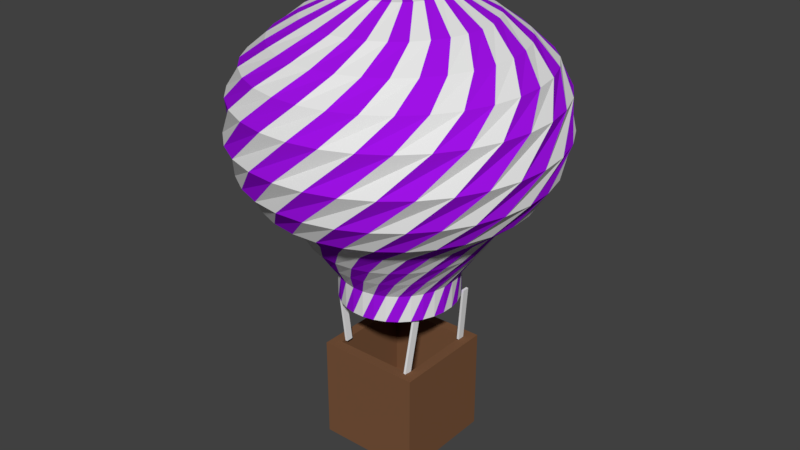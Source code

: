 # Source: Balloon2.blend  (saved by Blender 2.79.0; exported with 4.5.12 LTS)
import bpy
from mathutils import Matrix  # noqa: F401  (used for matrix-valued properties, if any)

bpy.ops.wm.read_factory_settings(use_empty=True)
scene = bpy.context.scene
scene.name = 'Scene'

# ---- collections
col_collection_1 = bpy.data.collections.new('Collection 1'); scene.collection.children.link(col_collection_1)

# ---- materials (node trees are filled in below, after node groups)
mat_main = bpy.data.materials.new('Main')
mat_main.alpha_threshold = 0.0
mat_main.roughness = 0.5
mat_red = bpy.data.materials.new('Red')
mat_red.alpha_threshold = 0.0
mat_red.diffuse_color = (0.3515, 0.006049, 0.7991, 1.0)
mat_red.roughness = 0.5
mat_material_002 = bpy.data.materials.new('Material.002')
mat_material_002.alpha_threshold = 0.0
mat_material_002.diffuse_color = (0.1946, 0.09084, 0.04519, 1.0)
mat_material_002.roughness = 0.5

# ---- material node trees
mat_main.use_nodes = True; mat_main.node_tree.nodes.clear()
_N = mat_main.node_tree.nodes; _L = mat_main.node_tree.links
n0 = _N.new('ShaderNodeOutputMaterial'); n0.name = 'Material Output'; n0.location = (300, 300)
n1 = _N.new('ShaderNodeBsdfDiffuse'); n1.name = 'Diffuse BSDF'; n1.location = (10, 300)
_L.new(n1.outputs[0], n0.inputs[0])
n0.is_active_output = True
mat_red.use_nodes = True; mat_red.node_tree.nodes.clear()
_N = mat_red.node_tree.nodes; _L = mat_red.node_tree.links
n0 = _N.new('ShaderNodeOutputMaterial'); n0.name = 'Material Output'; n0.location = (300, 300)
n1 = _N.new('ShaderNodeBsdfDiffuse'); n1.name = 'Diffuse BSDF'; n1.location = (10, 300)
n1.inputs[0].default_value = (0.3526, 0.006201, 0.8, 1.0)
_L.new(n1.outputs[0], n0.inputs[0])
n0.is_active_output = True
mat_material_002.use_nodes = True; mat_material_002.node_tree.nodes.clear()
_N = mat_material_002.node_tree.nodes; _L = mat_material_002.node_tree.links
n0 = _N.new('ShaderNodeOutputMaterial'); n0.name = 'Material Output'; n0.location = (300, 300)
n1 = _N.new('ShaderNodeBsdfDiffuse'); n1.name = 'Diffuse BSDF'; n1.location = (10, 300)
n1.inputs[0].default_value = (0.196, 0.09152, 0.04459, 1.0)
_L.new(n1.outputs[0], n0.inputs[0])
n0.is_active_output = True

# ---- world
world_world = bpy.data.worlds.new('World'); scene.world = world_world
world_world.color = (0.05088, 0.05088, 0.05088)
world_world.use_sun_shadow = False
world_world.sun_shadow_jitter_overblur = 0.0
world_world.cycles.sampling_method = 'MANUAL'

# ---- meshes
me_cube_005 = bpy.data.meshes.new('Cube.005')
me_cube_005.from_pydata([(-1.0, -1.0, -1.0), (-1.0, -1.0, 1.0), (-1.0, 1.0, -1.0), (-1.0, 1.0, 1.0), (1.0, -1.0, -1.0), (1.0, -1.0, 1.0), (1.0, 1.0, -1.0), (1.0, 1.0, 1.0)], [], [(0, 1, 3, 2), (2, 3, 7, 6), (6, 7, 5, 4), (4, 5, 1, 0), (2, 6, 4, 0), (7, 3, 1, 5)])
me_cube_005.use_remesh_preserve_volume = False
me_cube_005.use_remesh_preserve_attributes = False
me_cube_005.use_mirror_vertex_groups = False
me_cube_005.update()
me_cube_004 = bpy.data.meshes.new('Cube.004')
me_cube_004.from_pydata([(-1.0, -1.0, -1.0), (-1.0, -1.0, 1.0), (-1.0, 1.0, -1.0), (-1.0, 1.0, 1.0), (1.0, -1.0, -1.0), (1.0, -1.0, 1.0), (1.0, 1.0, -1.0), (1.0, 1.0, 1.0)], [], [(0, 1, 3, 2), (2, 3, 7, 6), (6, 7, 5, 4), (4, 5, 1, 0), (2, 6, 4, 0), (7, 3, 1, 5)])
me_cube_004.use_remesh_preserve_volume = False
me_cube_004.use_remesh_preserve_attributes = False
me_cube_004.use_mirror_vertex_groups = False
me_cube_004.update()
me_cube_003 = bpy.data.meshes.new('Cube.003')
me_cube_003.from_pydata([(-1.0, -1.0, -1.0), (-1.0, -1.0, 1.0), (-1.0, 1.0, -1.0), (-1.0, 1.0, 1.0), (1.0, -1.0, -1.0), (1.0, -1.0, 1.0), (1.0, 1.0, -1.0), (1.0, 1.0, 1.0)], [], [(0, 1, 3, 2), (2, 3, 7, 6), (6, 7, 5, 4), (4, 5, 1, 0), (2, 6, 4, 0), (7, 3, 1, 5)])
me_cube_003.materials.append(mat_main)
me_cube_003.use_remesh_preserve_volume = False
me_cube_003.use_remesh_preserve_attributes = False
me_cube_003.use_mirror_vertex_groups = False
me_cube_003.update()
me_cube_002 = bpy.data.meshes.new('Cube.002')
me_cube_002.from_pydata([(-1.0, -1.0, -1.0), (-1.0, -1.0, 1.0), (-1.0, 1.0, -1.0), (-1.0, 1.0, 1.0), (1.0, -1.0, -1.0), (1.0, -1.0, 1.0), (1.0, 1.0, -1.0), (1.0, 1.0, 1.0)], [], [(0, 1, 3, 2), (2, 3, 7, 6), (6, 7, 5, 4), (4, 5, 1, 0), (2, 6, 4, 0), (7, 3, 1, 5)])
me_cube_002.use_remesh_preserve_volume = False
me_cube_002.use_remesh_preserve_attributes = False
me_cube_002.use_mirror_vertex_groups = False
me_cube_002.update()
me_cylinder_001 = bpy.data.meshes.new('Cylinder.001')
me_cylinder_001.from_pydata([(0.1018, 0.9948, -1.0), (-0.1018, 0.9948, 1.0), (0.2939, 0.9558, -1.0), (0.09428, 0.9955, 1.0), (0.4747, 0.8801, -1.0), (0.2867, 0.958, 1.0), (0.6373, 0.7706, -1.0), (0.4681, 0.8837, 1.0), (0.7754, 0.6315, -1.0), (0.6315, 0.7754, 1.0), (0.8837, 0.4681, -1.0), (0.7706, 0.6373, 1.0), (0.958, 0.2867, -1.0), (0.8801, 0.4747, 1.0), (0.9955, 0.09428, -1.0), (0.9558, 0.2939, 1.0), (0.9948, -0.1018, -1.0), (0.9948, 0.1018, 1.0), (0.9558, -0.2939, -1.0), (0.9955, -0.09428, 1.0), (0.8801, -0.4747, -1.0), (0.958, -0.2867, 1.0), (0.7706, -0.6373, -1.0), (0.8837, -0.4681, 1.0), (0.6315, -0.7754, -1.0), (0.7754, -0.6315, 1.0), (0.4681, -0.8837, -1.0), (0.6373, -0.7706, 1.0), (0.2867, -0.958, -1.0), (0.4747, -0.8801, 1.0), (0.09428, -0.9955, -1.0), (0.2939, -0.9558, 1.0), (-0.1018, -0.9948, -1.0), (0.1018, -0.9948, 1.0), (-0.2939, -0.9558, -1.0), (-0.09428, -0.9955, 1.0), (-0.4747, -0.8801, -1.0), (-0.2867, -0.958, 1.0), (-0.6373, -0.7706, -1.0), (-0.4681, -0.8837, 1.0), (-0.7754, -0.6315, -1.0), (-0.6315, -0.7754, 1.0), (-0.8837, -0.4681, -1.0), (-0.7706, -0.6373, 1.0), (-0.958, -0.2867, -1.0), (-0.8801, -0.4747, 1.0), (-0.9955, -0.09427, -1.0), (-0.9558, -0.2939, 1.0), (-0.9948, 0.1018, -1.0), (-0.9948, -0.1018, 1.0), (-0.9558, 0.2939, -1.0), (-0.9955, 0.09428, 1.0), (-0.8801, 0.4747, -1.0), (-0.958, 0.2867, 1.0), (-0.7706, 0.6373, -1.0), (-0.8837, 0.4681, 1.0), (-0.6315, 0.7754, -1.0), (-0.7754, 0.6315, 1.0), (-0.4681, 0.8837, -1.0), (-0.6373, 0.7706, 1.0), (-0.2867, 0.958, -1.0), (-0.4747, 0.8801, 1.0), (-0.09427, 0.9955, -1.0), (-0.2939, 0.9558, 1.0), (-0.3083, 1.192, 2.482), (-0.06978, 1.23, 2.482), (0.1714, 1.22, 2.482), (0.4061, 1.163, 2.482), (0.6251, 1.061, 2.482), (0.8201, 0.9188, 2.482), (0.9836, 0.7411, 2.482), (1.109, 0.535, 2.482), (1.192, 0.3083, 2.482), (1.23, 0.06978, 2.482), (1.22, -0.1714, 2.482), (1.163, -0.4061, 2.482), (1.061, -0.6251, 2.482), (0.9188, -0.8201, 2.482), (0.7411, -0.9836, 2.482), (0.535, -1.109, 2.482), (0.3083, -1.192, 2.482), (0.06977, -1.23, 2.482), (-0.1714, -1.22, 2.482), (-0.4061, -1.163, 2.482), (-0.6251, -1.061, 2.482), (-0.8201, -0.9188, 2.482), (-0.9836, -0.7411, 2.482), (-1.109, -0.535, 2.482), (-1.192, -0.3083, 2.482), (-1.23, -0.06977, 2.482), (-1.22, 0.1714, 2.482), (-1.163, 0.4061, 2.482), (-1.061, 0.6251, 2.482), (-0.9188, 0.8201, 2.482), (-0.7411, 0.9836, 2.482), (-0.535, 1.109, 2.482), (-0.5841, 1.366, 3.965), (-0.3064, 1.453, 3.965), (-0.01699, 1.485, 3.965), (0.2731, 1.46, 3.965), (0.5527, 1.379, 3.965), (0.8111, 1.244, 3.965), (1.038, 1.062, 3.965), (1.226, 0.8393, 3.965), (1.366, 0.5841, 3.965), (1.453, 0.3064, 3.965), (1.485, 0.01699, 3.965), (1.46, -0.2731, 3.965), (1.379, -0.5527, 3.965), (1.244, -0.8111, 3.965), (1.062, -1.038, 3.965), (0.8393, -1.226, 3.965), (0.5841, -1.366, 3.965), (0.3064, -1.453, 3.965), (0.01699, -1.485, 3.965), (-0.2731, -1.46, 3.965), (-0.5527, -1.379, 3.965), (-0.8111, -1.244, 3.965), (-1.038, -1.062, 3.965), (-1.226, -0.8393, 3.965), (-1.366, -0.5841, 3.965), (-1.453, -0.3064, 3.965), (-1.485, -0.01699, 3.965), (-1.46, 0.2731, 3.965), (-1.379, 0.5527, 3.965), (-1.244, 0.8111, 3.965), (-1.062, 1.038, 3.965), (-0.8393, 1.226, 3.965), (-0.9425, 1.466, 5.606), (-0.6385, 1.622, 5.606), (-0.3098, 1.715, 5.606), (0.0307, 1.742, 5.606), (0.3701, 1.703, 5.606), (0.6952, 1.598, 5.606), (0.9936, 1.432, 5.606), (1.254, 1.21, 5.606), (1.466, 0.9425, 5.606), (1.622, 0.6385, 5.606), (1.715, 0.3098, 5.606), (1.742, -0.0307, 5.606), (1.703, -0.3701, 5.606), (1.598, -0.6952, 5.606), (1.432, -0.9936, 5.606), (1.21, -1.254, 5.606), (0.9425, -1.466, 5.606), (0.6385, -1.622, 5.606), (0.3098, -1.715, 5.606), (-0.0307, -1.742, 5.606), (-0.3701, -1.703, 5.606), (-0.6952, -1.598, 5.606), (-0.9936, -1.432, 5.606), (-1.254, -1.21, 5.606), (-1.466, -0.9425, 5.606), (-1.622, -0.6384, 5.606), (-1.715, -0.3098, 5.606), (-1.742, 0.03071, 5.606), (-1.703, 0.3701, 5.606), (-1.598, 0.6952, 5.606), (-1.432, 0.9936, 5.606), (-1.21, 1.254, 5.606), (-1.501, 1.63, 7.3), (-1.154, 1.891, 7.3), (-0.7626, 2.08, 7.3), (-0.3422, 2.189, 7.3), (0.09143, 2.214, 7.3), (0.5215, 2.153, 7.3), (0.9315, 2.01, 7.3), (1.306, 1.79, 7.3), (1.63, 1.501, 7.3), (1.891, 1.154, 7.3), (2.08, 0.7626, 7.3), (2.189, 0.3422, 7.3), (2.214, -0.09143, 7.3), (2.153, -0.5215, 7.3), (2.01, -0.9315, 7.3), (1.79, -1.306, 7.3), (1.501, -1.63, 7.3), (1.154, -1.891, 7.3), (0.7626, -2.08, 7.3), (0.3422, -2.189, 7.3), (-0.09143, -2.214, 7.3), (-0.5215, -2.153, 7.3), (-0.9315, -2.01, 7.3), (-1.306, -1.79, 7.3), (-1.63, -1.501, 7.3), (-1.891, -1.154, 7.3), (-2.08, -0.7626, 7.3), (-2.189, -0.3422, 7.3), (-2.214, 0.09143, 7.3), (-2.153, 0.5215, 7.3), (-2.01, 0.9315, 7.3), (-1.79, 1.306, 7.3), (-2.015, 1.476, 9.206), (-1.688, 1.841, 9.206), (-1.296, 2.135, 9.206), (-0.855, 2.347, 9.206), (-0.3807, 2.469, 9.206), (0.1083, 2.496, 9.206), (0.5931, 2.427, 9.206), (1.055, 2.264, 9.206), (1.476, 2.015, 9.206), (1.841, 1.688, 9.206), (2.135, 1.296, 9.206), (2.347, 0.855, 9.206), (2.469, 0.3807, 9.206), (2.496, -0.1083, 9.206), (2.427, -0.5931, 9.206), (2.264, -1.055, 9.206), (2.015, -1.476, 9.206), (1.688, -1.841, 9.206), (1.296, -2.135, 9.206), (0.855, -2.347, 9.206), (0.3807, -2.469, 9.206), (-0.1083, -2.496, 9.206), (-0.5931, -2.427, 9.206), (-1.055, -2.264, 9.206), (-1.476, -2.015, 9.206), (-1.841, -1.688, 9.206), (-2.135, -1.296, 9.206), (-2.347, -0.855, 9.206), (-2.469, -0.3807, 9.206), (-2.496, 0.1083, 9.206), (-2.427, 0.5931, 9.206), (-2.264, 1.055, 9.206), (-2.44, 1.002, 11.59), (-2.197, 1.458, 11.59), (-1.871, 1.859, 11.59), (-1.472, 2.188, 11.59), (-1.017, 2.433, 11.59), (-0.5226, 2.585, 11.59), (-0.008277, 2.637, 11.59), (0.5064, 2.588, 11.59), (1.002, 2.44, 11.59), (1.458, 2.197, 11.59), (1.859, 1.871, 11.59), (2.188, 1.472, 11.59), (2.433, 1.017, 11.59), (2.585, 0.5226, 11.59), (2.637, 0.008276, 11.59), (2.588, -0.5064, 11.59), (2.44, -1.002, 11.59), (2.197, -1.458, 11.59), (1.871, -1.859, 11.59), (1.472, -2.188, 11.59), (1.017, -2.433, 11.59), (0.5226, -2.585, 11.59), (0.008275, -2.637, 11.59), (-0.5064, -2.588, 11.59), (-1.002, -2.44, 11.59), (-1.458, -2.197, 11.59), (-1.859, -1.871, 11.59), (-2.188, -1.472, 11.59), (-2.433, -1.017, 11.59), (-2.585, -0.5226, 11.59), (-2.637, -0.008274, 11.59), (-2.588, 0.5064, 11.59), (-2.554, 0.2794, 14.34), (-2.451, 0.7723, 14.34), (-2.253, 1.236, 14.34), (-1.969, 1.651, 14.34), (-1.609, 2.004, 14.34), (-1.187, 2.279, 14.34), (-0.7194, 2.467, 14.34), (-0.2243, 2.56, 14.34), (0.2794, 2.554, 14.34), (0.7723, 2.451, 14.34), (1.236, 2.253, 14.34), (1.651, 1.969, 14.34), (2.004, 1.609, 14.34), (2.279, 1.187, 14.34), (2.467, 0.7194, 14.34), (2.56, 0.2243, 14.34), (2.554, -0.2794, 14.34), (2.451, -0.7723, 14.34), (2.253, -1.236, 14.34), (1.969, -1.651, 14.34), (1.609, -2.004, 14.34), (1.187, -2.279, 14.34), (0.7194, -2.467, 14.34), (0.2243, -2.56, 14.34), (-0.2794, -2.554, 14.34), (-0.7723, -2.451, 14.34), (-1.236, -2.253, 14.34), (-1.651, -1.969, 14.34), (-2.004, -1.609, 14.34), (-2.279, -1.187, 14.34), (-2.467, -0.7194, 14.34), (-2.56, -0.2243, 14.34), (-2.336, -0.2125, 16.3), (-2.333, 0.2473, 16.3), (-2.24, 0.6976, 16.3), (-2.06, 1.121, 16.3), (-1.802, 1.502, 16.3), (-1.475, 1.824, 16.3), (-1.09, 2.077, 16.3), (-0.6642, 2.25, 16.3), (-0.2125, 2.336, 16.3), (0.2473, 2.333, 16.3), (0.6976, 2.24, 16.3), (1.121, 2.06, 16.3), (1.502, 1.802, 16.3), (1.824, 1.475, 16.3), (2.077, 1.09, 16.3), (2.25, 0.6642, 16.3), (2.336, 0.2125, 16.3), (2.333, -0.2473, 16.3), (2.24, -0.6976, 16.3), (2.06, -1.121, 16.3), (1.802, -1.502, 16.3), (1.475, -1.824, 16.3), (1.09, -2.077, 16.3), (0.6642, -2.25, 16.3), (0.2125, -2.336, 16.3), (-0.2473, -2.333, 16.3), (-0.6976, -2.24, 16.3), (-1.121, -2.06, 16.3), (-1.502, -1.802, 16.3), (-1.824, -1.475, 16.3), (-2.077, -1.09, 16.3), (-2.25, -0.6642, 16.3), (-1.883, -0.4861, 17.89), (-1.942, -0.1094, 17.89), (-1.926, 0.2715, 17.89), (-1.836, 0.642, 17.89), (-1.675, 0.9878, 17.89), (-1.45, 1.296, 17.89), (-1.17, 1.554, 17.89), (-0.8441, 1.752, 17.89), (-0.4861, 1.883, 17.89), (-0.1094, 1.942, 17.89), (0.2715, 1.926, 17.89), (0.642, 1.836, 17.89), (0.9878, 1.675, 17.89), (1.296, 1.45, 17.89), (1.554, 1.17, 17.89), (1.752, 0.8441, 17.89), (1.883, 0.4861, 17.89), (1.942, 0.1094, 17.89), (1.926, -0.2715, 17.89), (1.836, -0.642, 17.89), (1.675, -0.9878, 17.89), (1.45, -1.296, 17.89), (1.17, -1.554, 17.89), (0.8441, -1.752, 17.89), (0.4861, -1.883, 17.89), (0.1094, -1.942, 17.89), (-0.2715, -1.926, 17.89), (-0.642, -1.836, 17.89), (-0.9878, -1.675, 17.89), (-1.296, -1.45, 17.89), (-1.554, -1.17, 17.89), (-1.752, -0.8441, 17.89), (-1.354, -0.5785, 19.37), (-1.441, -0.3032, 19.37), (-1.472, -0.01624, 19.37), (-1.447, 0.2713, 19.37), (-1.367, 0.5485, 19.37), (-1.233, 0.8045, 19.37), (-1.053, 1.03, 19.37), (-0.8315, 1.215, 19.37), (-0.5785, 1.354, 19.37), (-0.3032, 1.441, 19.37), (-0.01624, 1.472, 19.37), (0.2713, 1.447, 19.37), (0.5485, 1.367, 19.37), (0.8045, 1.233, 19.37), (1.03, 1.053, 19.37), (1.215, 0.8315, 19.37), (1.354, 0.5785, 19.37), (1.441, 0.3032, 19.37), (1.472, 0.01624, 19.37), (1.447, -0.2713, 19.37), (1.367, -0.5485, 19.37), (1.233, -0.8045, 19.37), (1.053, -1.03, 19.37), (0.8315, -1.215, 19.37), (0.5785, -1.354, 19.37), (0.3032, -1.441, 19.37), (0.01624, -1.472, 19.37), (-0.2713, -1.447, 19.37), (-0.5485, -1.367, 19.37), (-0.8045, -1.233, 19.37), (-1.03, -1.053, 19.37), (-1.215, -0.8315, 19.37), (-0.67, -0.4152, 20.85), (-0.7381, -0.2766, 20.85), (-0.7779, -0.1272, 20.85), (-0.7878, 0.02697, 20.85), (-0.7674, 0.1801, 20.85), (-0.7175, 0.3264, 20.85), (-0.64, 0.4601, 20.85), (-0.538, 0.5761, 20.85), (-0.4152, 0.67, 20.85), (-0.2766, 0.7381, 20.85), (-0.1272, 0.7779, 20.85), (0.02697, 0.7878, 20.85), (0.1801, 0.7674, 20.85), (0.3264, 0.7175, 20.85), (0.4601, 0.64, 20.85), (0.5761, 0.538, 20.85), (0.67, 0.4152, 20.85), (0.7381, 0.2766, 20.85), (0.7779, 0.1272, 20.85), (0.7878, -0.02697, 20.85), (0.7674, -0.1801, 20.85), (0.7175, -0.3264, 20.85), (0.64, -0.4601, 20.85), (0.538, -0.5761, 20.85), (0.4152, -0.67, 20.85), (0.2766, -0.7381, 20.85), (0.1272, -0.7779, 20.85), (-0.02697, -0.7878, 20.85), (-0.1801, -0.7674, 20.85), (-0.3264, -0.7175, 20.85), (-0.4601, -0.64, 20.85), (-0.5761, -0.538, 20.85), (-0.01948, -0.01302, 21.19), (-0.02165, -0.008972, 21.19), (-0.02298, -0.004576, 21.19), (-0.02344, -4.075e-06, 21.19), (-0.02299, 0.004568, 21.19), (-0.02165, 0.008964, 21.19), (-0.01949, 0.01302, 21.19), (-0.01657, 0.01657, 21.19), (-0.01302, 0.01948, 21.19), (-0.008972, 0.02165, 21.19), (-0.004576, 0.02298, 21.19), (-4.166e-06, 0.02344, 21.19), (0.004568, 0.02299, 21.19), (0.008964, 0.02165, 21.19), (0.01302, 0.01949, 21.19), (0.01657, 0.01657, 21.19), (0.01948, 0.01302, 21.19), (0.02165, 0.008972, 21.19), (0.02298, 0.004576, 21.19), (0.02343, 3.752e-06, 21.19), (0.02299, -0.004568, 21.19), (0.02165, -0.008965, 21.19), (0.01949, -0.01302, 21.19), (0.01657, -0.01657, 21.19), (0.01302, -0.01948, 21.19), (0.008972, -0.02165, 21.19), (0.004576, -0.02298, 21.19), (3.695e-06, -0.02344, 21.19), (-0.004568, -0.02299, 21.19), (-0.008965, -0.02165, 21.19), (-0.01302, -0.01949, 21.19), (-0.01657, -0.01657, 21.19), (0.05972, 0.5839, -1.0), (0.1725, 0.561, -1.0), (0.2786, 0.5166, -1.0), (0.374, 0.4523, -1.0), (0.4551, 0.3706, -1.0), (0.5186, 0.2747, -1.0), (0.5623, 0.1683, -1.0), (0.5843, 0.05533, -1.0), (0.5839, -0.05972, -1.0), (0.561, -0.1725, -1.0), (0.5166, -0.2786, -1.0), (0.4523, -0.374, -1.0), (0.3706, -0.4551, -1.0), (0.2747, -0.5186, -1.0), (0.1683, -0.5623, -1.0), (0.05533, -0.5843, -1.0), (-0.05972, -0.5839, -1.0), (-0.1725, -0.561, -1.0), (-0.2786, -0.5166, -1.0), (-0.374, -0.4523, -1.0), (-0.4551, -0.3706, -1.0), (-0.5186, -0.2747, -1.0), (-0.5623, -0.1683, -1.0), (-0.5843, -0.05533, -1.0), (-0.5839, 0.05972, -1.0), (-0.561, 0.1725, -1.0), (-0.5166, 0.2786, -1.0), (-0.4523, 0.374, -1.0), (-0.3706, 0.4551, -1.0), (-0.2747, 0.5186, -1.0), (-0.1683, 0.5623, -1.0), (-0.05533, 0.5843, -1.0), (-0.1642, 0.5635, 2.782), (-0.05115, 0.5847, 2.782), (0.06389, 0.5834, 2.782), (0.1765, 0.5597, 2.782), (0.2823, 0.5145, 2.782), (0.3773, 0.4496, 2.782), (0.4577, 0.3674, 2.782), (0.5206, 0.271, 2.782), (0.5635, 0.1642, 2.782), (0.5847, 0.05115, 2.782), (0.5834, -0.06389, 2.782), (0.5597, -0.1765, 2.782), (0.5145, -0.2823, 2.782), (0.4496, -0.3773, 2.782), (0.3674, -0.4577, 2.782), (0.271, -0.5206, 2.782), (0.1642, -0.5635, 2.782), (0.05115, -0.5847, 2.782), (-0.06389, -0.5834, 2.782), (-0.1765, -0.5597, 2.782), (-0.2823, -0.5145, 2.782), (-0.3773, -0.4496, 2.782), (-0.4577, -0.3674, 2.782), (-0.5206, -0.271, 2.782), (-0.5635, -0.1642, 2.782), (-0.5847, -0.05115, 2.782), (-0.5834, 0.06389, 2.782), (-0.5597, 0.1765, 2.782), (-0.5145, 0.2823, 2.782), (-0.4496, 0.3773, 2.782), (-0.3674, 0.4577, 2.782), (-0.271, 0.5206, 2.782)], [], [(0, 1, 3, 2), (2, 3, 5, 4), (4, 5, 7, 6), (6, 7, 9, 8), (8, 9, 11, 10), (10, 11, 13, 12), (12, 13, 15, 14), (14, 15, 17, 16), (16, 17, 19, 18), (18, 19, 21, 20), (20, 21, 23, 22), (22, 23, 25, 24), (24, 25, 27, 26), (26, 27, 29, 28), (28, 29, 31, 30), (30, 31, 33, 32), (32, 33, 35, 34), (34, 35, 37, 36), (36, 37, 39, 38), (38, 39, 41, 40), (40, 41, 43, 42), (42, 43, 45, 44), (44, 45, 47, 46), (46, 47, 49, 48), (48, 49, 51, 50), (50, 51, 53, 52), (52, 53, 55, 54), (54, 55, 57, 56), (56, 57, 59, 58), (58, 59, 61, 60), (5, 3, 65, 66), (60, 61, 63, 62), (62, 63, 1, 0), (20, 22, 459, 458), (67, 66, 98, 99), (23, 21, 74, 75), (41, 39, 83, 84), (59, 57, 92, 93), (15, 13, 70, 71), (33, 31, 79, 80), (51, 49, 88, 89), (7, 5, 66, 67), (25, 23, 75, 76), (43, 41, 84, 85), (61, 59, 93, 94), (17, 15, 71, 72), (35, 33, 80, 81), (53, 51, 89, 90), (9, 7, 67, 68), (27, 25, 76, 77), (45, 43, 85, 86), (63, 61, 94, 95), (19, 17, 72, 73), (37, 35, 81, 82), (55, 53, 90, 91), (11, 9, 68, 69), (29, 27, 77, 78), (47, 45, 86, 87), (3, 1, 64, 65), (1, 63, 95, 64), (21, 19, 73, 74), (39, 37, 82, 83), (57, 55, 91, 92), (13, 11, 69, 70), (31, 29, 78, 79), (49, 47, 87, 88), (102, 101, 133, 134), (94, 93, 125, 126), (81, 80, 112, 113), (68, 67, 99, 100), (95, 94, 126, 127), (82, 81, 113, 114), (69, 68, 100, 101), (64, 95, 127, 96), (83, 82, 114, 115), (70, 69, 101, 102), (84, 83, 115, 116), (71, 70, 102, 103), (85, 84, 116, 117), (72, 71, 103, 104), (86, 85, 117, 118), (73, 72, 104, 105), (87, 86, 118, 119), (74, 73, 105, 106), (88, 87, 119, 120), (75, 74, 106, 107), (89, 88, 120, 121), (76, 75, 107, 108), (90, 89, 121, 122), (77, 76, 108, 109), (91, 90, 122, 123), (78, 77, 109, 110), (65, 64, 96, 97), (92, 91, 123, 124), (79, 78, 110, 111), (66, 65, 97, 98), (93, 92, 124, 125), (80, 79, 111, 112), (137, 136, 168, 169), (116, 115, 147, 148), (103, 102, 134, 135), (117, 116, 148, 149), (104, 103, 135, 136), (118, 117, 149, 150), (105, 104, 136, 137), (119, 118, 150, 151), (106, 105, 137, 138), (120, 119, 151, 152), (107, 106, 138, 139), (121, 120, 152, 153), (108, 107, 139, 140), (122, 121, 153, 154), (109, 108, 140, 141), (123, 122, 154, 155), (110, 109, 141, 142), (97, 96, 128, 129), (124, 123, 155, 156), (111, 110, 142, 143), (98, 97, 129, 130), (125, 124, 156, 157), (112, 111, 143, 144), (99, 98, 130, 131), (126, 125, 157, 158), (113, 112, 144, 145), (100, 99, 131, 132), (127, 126, 158, 159), (114, 113, 145, 146), (101, 100, 132, 133), (96, 127, 159, 128), (115, 114, 146, 147), (172, 171, 203, 204), (151, 150, 182, 183), (138, 137, 169, 170), (152, 151, 183, 184), (139, 138, 170, 171), (153, 152, 184, 185), (140, 139, 171, 172), (154, 153, 185, 186), (141, 140, 172, 173), (155, 154, 186, 187), (142, 141, 173, 174), (129, 128, 160, 161), (156, 155, 187, 188), (143, 142, 174, 175), (130, 129, 161, 162), (157, 156, 188, 189), (144, 143, 175, 176), (131, 130, 162, 163), (158, 157, 189, 190), (145, 144, 176, 177), (132, 131, 163, 164), (159, 158, 190, 191), (146, 145, 177, 178), (133, 132, 164, 165), (128, 159, 191, 160), (147, 146, 178, 179), (134, 133, 165, 166), (148, 147, 179, 180), (135, 134, 166, 167), (149, 148, 180, 181), (136, 135, 167, 168), (150, 149, 181, 182), (207, 206, 238, 239), (186, 185, 217, 218), (173, 172, 204, 205), (187, 186, 218, 219), (174, 173, 205, 206), (161, 160, 192, 193), (188, 187, 219, 220), (175, 174, 206, 207), (162, 161, 193, 194), (189, 188, 220, 221), (176, 175, 207, 208), (163, 162, 194, 195), (190, 189, 221, 222), (177, 176, 208, 209), (164, 163, 195, 196), (191, 190, 222, 223), (178, 177, 209, 210), (165, 164, 196, 197), (160, 191, 223, 192), (179, 178, 210, 211), (166, 165, 197, 198), (180, 179, 211, 212), (167, 166, 198, 199), (181, 180, 212, 213), (168, 167, 199, 200), (182, 181, 213, 214), (169, 168, 200, 201), (183, 182, 214, 215), (170, 169, 201, 202), (184, 183, 215, 216), (171, 170, 202, 203), (185, 184, 216, 217), (242, 241, 273, 274), (194, 193, 225, 226), (221, 220, 252, 253), (208, 207, 239, 240), (195, 194, 226, 227), (222, 221, 253, 254), (209, 208, 240, 241), (196, 195, 227, 228), (223, 222, 254, 255), (210, 209, 241, 242), (197, 196, 228, 229), (192, 223, 255, 224), (211, 210, 242, 243), (198, 197, 229, 230), (212, 211, 243, 244), (199, 198, 230, 231), (213, 212, 244, 245), (200, 199, 231, 232), (214, 213, 245, 246), (201, 200, 232, 233), (215, 214, 246, 247), (202, 201, 233, 234), (216, 215, 247, 248), (203, 202, 234, 235), (217, 216, 248, 249), (204, 203, 235, 236), (218, 217, 249, 250), (205, 204, 236, 237), (219, 218, 250, 251), (206, 205, 237, 238), (193, 192, 224, 225), (220, 219, 251, 252), (277, 276, 308, 309), (229, 228, 260, 261), (224, 255, 287, 256), (243, 242, 274, 275), (230, 229, 261, 262), (244, 243, 275, 276), (231, 230, 262, 263), (245, 244, 276, 277), (232, 231, 263, 264), (246, 245, 277, 278), (233, 232, 264, 265), (247, 246, 278, 279), (234, 233, 265, 266), (248, 247, 279, 280), (235, 234, 266, 267), (249, 248, 280, 281), (236, 235, 267, 268), (250, 249, 281, 282), (237, 236, 268, 269), (251, 250, 282, 283), (238, 237, 269, 270), (225, 224, 256, 257), (252, 251, 283, 284), (239, 238, 270, 271), (226, 225, 257, 258), (253, 252, 284, 285), (240, 239, 271, 272), (227, 226, 258, 259), (254, 253, 285, 286), (241, 240, 272, 273), (228, 227, 259, 260), (255, 254, 286, 287), (312, 311, 343, 344), (264, 263, 295, 296), (278, 277, 309, 310), (265, 264, 296, 297), (279, 278, 310, 311), (266, 265, 297, 298), (280, 279, 311, 312), (267, 266, 298, 299), (281, 280, 312, 313), (268, 267, 299, 300), (282, 281, 313, 314), (269, 268, 300, 301), (283, 282, 314, 315), (270, 269, 301, 302), (257, 256, 288, 289), (284, 283, 315, 316), (271, 270, 302, 303), (258, 257, 289, 290), (285, 284, 316, 317), (272, 271, 303, 304), (259, 258, 290, 291), (286, 285, 317, 318), (273, 272, 304, 305), (260, 259, 291, 292), (287, 286, 318, 319), (274, 273, 305, 306), (261, 260, 292, 293), (256, 287, 319, 288), (275, 274, 306, 307), (262, 261, 293, 294), (276, 275, 307, 308), (263, 262, 294, 295), (347, 346, 378, 379), (299, 298, 330, 331), (313, 312, 344, 345), (300, 299, 331, 332), (314, 313, 345, 346), (301, 300, 332, 333), (315, 314, 346, 347), (302, 301, 333, 334), (289, 288, 320, 321), (316, 315, 347, 348), (303, 302, 334, 335), (290, 289, 321, 322), (317, 316, 348, 349), (304, 303, 335, 336), (291, 290, 322, 323), (318, 317, 349, 350), (305, 304, 336, 337), (292, 291, 323, 324), (319, 318, 350, 351), (306, 305, 337, 338), (293, 292, 324, 325), (288, 319, 351, 320), (307, 306, 338, 339), (294, 293, 325, 326), (308, 307, 339, 340), (295, 294, 326, 327), (309, 308, 340, 341), (296, 295, 327, 328), (310, 309, 341, 342), (297, 296, 328, 329), (311, 310, 342, 343), (298, 297, 329, 330), (382, 381, 413, 414), (334, 333, 365, 366), (321, 320, 352, 353), (348, 347, 379, 380), (335, 334, 366, 367), (322, 321, 353, 354), (349, 348, 380, 381), (336, 335, 367, 368), (323, 322, 354, 355), (350, 349, 381, 382), (337, 336, 368, 369), (324, 323, 355, 356), (351, 350, 382, 383), (338, 337, 369, 370), (325, 324, 356, 357), (320, 351, 383, 352), (339, 338, 370, 371), (326, 325, 357, 358), (340, 339, 371, 372), (327, 326, 358, 359), (341, 340, 372, 373), (328, 327, 359, 360), (342, 341, 373, 374), (329, 328, 360, 361), (343, 342, 374, 375), (330, 329, 361, 362), (344, 343, 375, 376), (331, 330, 362, 363), (345, 344, 376, 377), (332, 331, 363, 364), (346, 345, 377, 378), (333, 332, 364, 365), (404, 403, 435, 436), (369, 368, 400, 401), (356, 355, 387, 388), (383, 382, 414, 415), (370, 369, 401, 402), (357, 356, 388, 389), (352, 383, 415, 384), (371, 370, 402, 403), (358, 357, 389, 390), (372, 371, 403, 404), (359, 358, 390, 391), (373, 372, 404, 405), (360, 359, 391, 392), (374, 373, 405, 406), (361, 360, 392, 393), (375, 374, 406, 407), (362, 361, 393, 394), (376, 375, 407, 408), (363, 362, 394, 395), (377, 376, 408, 409), (364, 363, 395, 396), (378, 377, 409, 410), (365, 364, 396, 397), (379, 378, 410, 411), (366, 365, 397, 398), (353, 352, 384, 385), (380, 379, 411, 412), (367, 366, 398, 399), (354, 353, 385, 386), (381, 380, 412, 413), (368, 367, 399, 400), (355, 354, 386, 387), (417, 416, 447, 446, 445, 444, 443, 442, 441, 440, 439, 438, 437, 436, 435, 434, 433, 432, 431, 430, 429, 428, 427, 426, 425, 424, 423, 422, 421, 420, 419, 418), (391, 390, 422, 423), (405, 404, 436, 437), (392, 391, 423, 424), (406, 405, 437, 438), (393, 392, 424, 425), (407, 406, 438, 439), (394, 393, 425, 426), (408, 407, 439, 440), (395, 394, 426, 427), (409, 408, 440, 441), (396, 395, 427, 428), (410, 409, 441, 442), (397, 396, 428, 429), (411, 410, 442, 443), (398, 397, 429, 430), (385, 384, 416, 417), (412, 411, 443, 444), (399, 398, 430, 431), (386, 385, 417, 418), (413, 412, 444, 445), (400, 399, 431, 432), (387, 386, 418, 419), (414, 413, 445, 446), (401, 400, 432, 433), (388, 387, 419, 420), (415, 414, 446, 447), (402, 401, 433, 434), (389, 388, 420, 421), (384, 415, 447, 416), (403, 402, 434, 435), (390, 389, 421, 422), (473, 474, 506, 505), (38, 40, 468, 467), (56, 58, 477, 476), (12, 14, 455, 454), (30, 32, 464, 463), (48, 50, 473, 472), (4, 6, 451, 450), (22, 24, 460, 459), (40, 42, 469, 468), (58, 60, 478, 477), (14, 16, 456, 455), (32, 34, 465, 464), (50, 52, 474, 473), (6, 8, 452, 451), (24, 26, 461, 460), (42, 44, 470, 469), (60, 62, 479, 478), (16, 18, 457, 456), (34, 36, 466, 465), (52, 54, 475, 474), (8, 10, 453, 452), (26, 28, 462, 461), (0, 2, 449, 448), (44, 46, 471, 470), (62, 0, 448, 479), (18, 20, 458, 457), (36, 38, 467, 466), (54, 56, 476, 475), (10, 12, 454, 453), (28, 30, 463, 462), (46, 48, 472, 471), (2, 4, 450, 449), (480, 481, 482, 483, 484, 485, 486, 487, 488, 489, 490, 491, 492, 493, 494, 495, 496, 497, 498, 499, 500, 501, 502, 503, 504, 505, 506, 507, 508, 509, 510, 511), (460, 461, 493, 492), (474, 475, 507, 506), (461, 462, 494, 493), (448, 449, 481, 480), (475, 476, 508, 507), (462, 463, 495, 494), (449, 450, 482, 481), (476, 477, 509, 508), (463, 464, 496, 495), (450, 451, 483, 482), (477, 478, 510, 509), (464, 465, 497, 496), (451, 452, 484, 483), (478, 479, 511, 510), (465, 466, 498, 497), (452, 453, 485, 484), (479, 448, 480, 511), (466, 467, 499, 498), (453, 454, 486, 485), (467, 468, 500, 499), (454, 455, 487, 486), (468, 469, 501, 500), (455, 456, 488, 487), (469, 470, 502, 501), (456, 457, 489, 488), (470, 471, 503, 502), (457, 458, 490, 489), (471, 472, 504, 503), (458, 459, 491, 490), (472, 473, 505, 504), (459, 460, 492, 491)])
me_cylinder_001.polygons.foreach_set('material_index', [1, 0, 0, 0, 1, 0, 1, 0, 1, 0, 1, 0, 1, 0, 1, 0, 1, 0, 1, 0, 1, 0, 1, 0, 1, 0, 1, 0, 1, 0, 0, 1, 0, 1, 1, 1, 0, 1, 1, 0, 1, 1, 0, 1, 0, 0, 1, 0, 0, 1, 0, 1, 1, 0, 1, 1, 0, 1, 1, 0, 0, 1, 0, 0, 1, 0, 0, 0, 1, 0, 1, 0, 1, 0, 1, 0, 0, 1, 1, 0, 0, 1, 1, 0, 0, 1, 1, 0, 0, 1, 1, 0, 1, 0, 1, 0, 1, 0, 1, 0, 1, 1, 0, 0, 1, 1, 0, 0, 1, 1, 0, 0, 1, 1, 0, 1, 0, 1, 0, 1, 0, 1, 0, 1, 0, 1, 0, 1, 0, 1, 0, 1, 0, 0, 1, 1, 0, 0, 1, 1, 0, 1, 0, 1, 0, 1, 0, 1, 0, 1, 0, 1, 0, 1, 0, 1, 0, 0, 1, 1, 0, 0, 1, 0, 1, 1, 0, 1, 0, 1, 0, 1, 0, 1, 0, 1, 0, 1, 0, 1, 0, 1, 0, 0, 1, 1, 0, 0, 1, 1, 0, 0, 1, 1, 0, 0, 1, 0, 1, 0, 1, 0, 1, 0, 1, 0, 1, 0, 0, 1, 1, 0, 0, 1, 1, 0, 0, 1, 1, 0, 0, 1, 1, 0, 1, 0, 1, 1, 0, 1, 0, 0, 1, 1, 0, 0, 1, 1, 0, 0, 1, 1, 0, 0, 1, 1, 0, 1, 0, 1, 0, 1, 0, 1, 0, 1, 0, 1, 0, 0, 0, 1, 1, 0, 0, 1, 1, 0, 0, 1, 1, 0, 1, 0, 1, 0, 1, 0, 1, 0, 1, 0, 1, 0, 1, 0, 1, 0, 0, 1, 1, 1, 1, 0, 0, 1, 1, 0, 1, 0, 1, 0, 1, 0, 1, 0, 1, 0, 1, 0, 1, 0, 1, 0, 0, 1, 1, 0, 0, 1, 1, 0, 0, 0, 1, 0, 1, 0, 1, 0, 1, 0, 1, 0, 1, 0, 1, 0, 1, 0, 0, 1, 1, 0, 0, 1, 1, 0, 0, 1, 1, 0, 0, 1, 0, 1, 0, 1, 0, 1, 0, 1, 0, 0, 1, 1, 0, 0, 1, 1, 0, 0, 1, 1, 0, 0, 1, 1, 0, 1, 0, 1, 0, 1, 0, 1, 0, 1, 1, 0, 0, 1, 1, 0, 0, 1, 1, 0, 0, 1, 1, 0, 1, 0, 1, 0, 1, 0, 1, 0, 1, 0, 1, 0, 1, 0, 1, 0, 0, 0, 1, 1, 0, 1, 1, 0, 1, 0, 0, 1, 0, 0, 1, 0, 1, 1, 0, 1, 1, 0, 1, 1, 0, 0, 1, 0, 0, 1, 0, 0, 0, 1, 1, 0, 0, 0, 1, 0, 1, 0, 1, 0, 1, 0, 1, 0, 1, 0, 1, 0, 0, 1, 1, 0, 0, 1, 1, 0, 0, 1, 1, 0])
me_cylinder_001.materials.append(mat_main)
me_cylinder_001.materials.append(mat_red)
me_cylinder_001.use_remesh_preserve_volume = False
me_cylinder_001.use_remesh_preserve_attributes = False
me_cylinder_001.use_mirror_vertex_groups = False
me_cylinder_001.update()
me_cube_001 = bpy.data.meshes.new('Cube.001')
me_cube_001.from_pydata([(-1.0, -1.0, -1.0), (-1.0, -1.0, 1.0), (-1.0, 1.0, -1.0), (-1.0, 1.0, 1.0), (1.0, -1.0, -1.0), (1.0, -1.0, 1.0), (1.0, 1.0, -1.0), (1.0, 1.0, 1.0), (-0.7971, -0.7971, 1.0), (-0.7971, 0.7971, 1.0), (0.7971, 0.7971, 1.0), (0.7971, -0.7971, 1.0), (-0.7971, -0.7971, -0.3993), (-0.7971, 0.7971, -0.3993), (0.7971, 0.7971, -0.3993), (0.7971, -0.7971, -0.3993)], [], [(0, 1, 3, 2), (2, 3, 7, 6), (6, 7, 5, 4), (4, 5, 1, 0), (2, 6, 4, 0), (7, 3, 9, 10), (11, 10, 14, 15), (5, 7, 10, 11), (3, 1, 8, 9), (1, 5, 11, 8), (14, 13, 12, 15), (9, 8, 12, 13), (8, 11, 15, 12), (10, 9, 13, 14)])
me_cube_001.materials.append(mat_material_002)
me_cube_001.use_remesh_preserve_volume = False
me_cube_001.use_remesh_preserve_attributes = False
me_cube_001.use_mirror_vertex_groups = False
me_cube_001.update()

# ---- objects
ob_cube_004 = bpy.data.objects.new('Cube.004', me_cube_005)
ob_cube_003 = bpy.data.objects.new('Cube.003', me_cube_004)
ob_cube_002 = bpy.data.objects.new('Cube.002', me_cube_003)
ob_cube_001 = bpy.data.objects.new('Cube.001', me_cube_002)
ob_cylinder = bpy.data.objects.new('Cylinder', me_cylinder_001)
ob_cube = bpy.data.objects.new('Cube', me_cube_001)

# ---- transforms, parenting, visibility, modifiers, constraints
ob_cube_004.location = (0.7615, -0.6483, 1.564)
ob_cube_004.rotation_euler = (-0.2382, -0.0215, -0.04906)
ob_cube_004.scale = (0.02275, 0.07189, 0.8014)
ob_cube_004.lineart.crease_threshold = 0.0
ob_cube_003.location = (0.8566, 0.7035, 1.554)
ob_cube_003.rotation_euler = (0.0, 0.07508, 0.0)
ob_cube_003.scale = (0.02274, 0.06952, 0.5428)
ob_cube_003.lineart.crease_threshold = 0.0
ob_cube_002.location = (-0.8098, 0.7035, 1.554)
ob_cube_002.rotation_euler = (0.0, -0.1334, 0.0)
ob_cube_002.scale = (0.02274, 0.06952, 0.5428)
ob_cube_002.lineart.crease_threshold = 0.0
ob_cube_001.location = (-0.8098, -0.6699, 1.554)
ob_cube_001.rotation_euler = (0.0, -0.1334, 0.0)
ob_cube_001.scale = (0.02274, 0.06952, 0.5428)
ob_cube_001.lineart.crease_threshold = 0.0
ob_cylinder.location = (-0.05643, 0.0, 2.304)
ob_cylinder.scale = (1.111, 1.151, 0.2563)
ob_cylinder.lineart.crease_threshold = 0.0
ob_cube.location = (0.0, 0.0, 0.0)
ob_cube.lineart.crease_threshold = 0.0

# ---- collection membership
col_collection_1.objects.link(ob_cube_004)
col_collection_1.objects.link(ob_cube_003)
col_collection_1.objects.link(ob_cube_002)
col_collection_1.objects.link(ob_cube_001)
col_collection_1.objects.link(ob_cylinder)
col_collection_1.objects.link(ob_cube)

# ---- scene / render settings (as saved in the file)
scene.frame_start = 1; scene.frame_end = 250; scene.frame_set(1)
scene.render.engine = 'CYCLES'
scene.render.resolution_percentage = 50
scene.render.dither_intensity = 0.0
scene.cycles.use_denoising = False
scene.cycles.samples = 128
scene.cycles.sampling_pattern = 'TABULATED_SOBOL'
scene.cycles.use_adaptive_sampling = False
scene.cycles.use_light_tree = False
scene.cycles.blur_glossy = 0.0
scene.cycles.sample_clamp_indirect = 0.0
scene.view_settings.view_transform = 'Standard'
bpy.context.view_layer.update()

# ---- added for rendering (the .blend has no active camera and no usable light): camera, sun
cam_auto = bpy.data.cameras.new('AutoCamera')
cam_auto.lens = 50.0
cam_auto.sensor_width = 36.0
cam_auto.clip_end = 1000.0
ob_auto_camera = bpy.data.objects.new('AutoCamera', cam_auto)
scene.collection.objects.link(ob_auto_camera)
ob_auto_camera.location = (11.1798, -13.4834, 12.3568)
ob_auto_camera.rotation_euler = (1.09748, -7.21219e-08, 0.694738)
scene.camera = ob_auto_camera
light_auto_sun = bpy.data.lights.new('AutoSun', 'SUN')
light_auto_sun.energy = 3.0
light_auto_sun.angle = 0.0523599
ob_auto_sun = bpy.data.objects.new('AutoSun', light_auto_sun)
scene.collection.objects.link(ob_auto_sun)
ob_auto_sun.rotation_euler = (0.872665, 0.174533, 0.523599)
bpy.context.view_layer.update()
